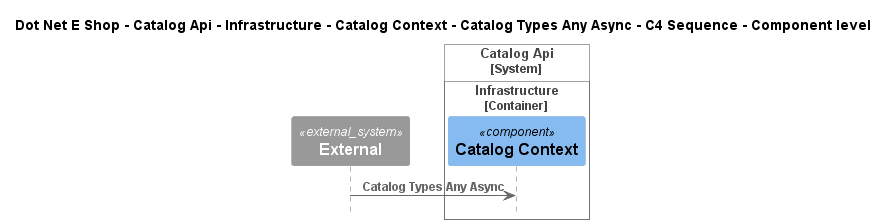

The diagram above was rendered by PlantUML. Its source (embedded in the PNG):
@startuml
!include ..\..\..\..\..\..\..\..\..\.c4s\C4_Sequence.puml

title Dot Net E Shop - Catalog Api - Infrastructure - Catalog Context - Catalog Types Any Async - C4 Sequence - Component level

System_Ext(C4InterFlow.SoftwareSystems.ExternalSystem, "External", "")

System_Boundary(DotNetEShop.SoftwareSystems.CatalogApi, "Catalog Api")
    
Container_Boundary(DotNetEShop.SoftwareSystems.CatalogApi.Containers.Infrastructure, "Infrastructure")
    Component(DotNetEShop.SoftwareSystems.CatalogApi.Containers.Infrastructure.Components.CatalogContext, "Catalog Context", "", "")
Boundary_End()
Boundary_End()

Rel(C4InterFlow.SoftwareSystems.ExternalSystem, DotNetEShop.SoftwareSystems.CatalogApi.Containers.Infrastructure.Components.CatalogContext, "Catalog Types Any Async")


@enduml